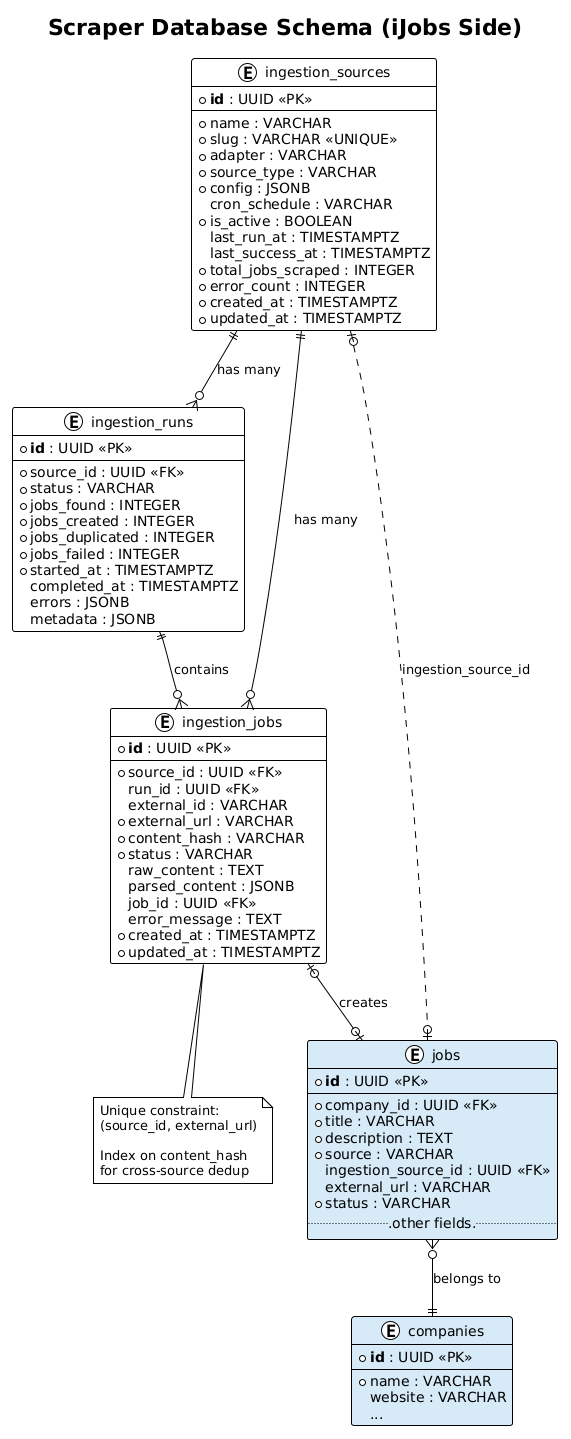

The diagram above was rendered by PlantUML. Its source (embedded in the PNG):
@startuml
!theme plain
skinparam backgroundColor white
skinparam defaultFontName Arial

title Scraper Database Schema (iJobs Side)

entity "ingestion_sources" as sources {
  * **id** : UUID <<PK>>
  --
  * name : VARCHAR
  * slug : VARCHAR <<UNIQUE>>
  * adapter : VARCHAR
  * source_type : VARCHAR
  * config : JSONB
  cron_schedule : VARCHAR
  * is_active : BOOLEAN
  last_run_at : TIMESTAMPTZ
  last_success_at : TIMESTAMPTZ
  * total_jobs_scraped : INTEGER
  * error_count : INTEGER
  * created_at : TIMESTAMPTZ
  * updated_at : TIMESTAMPTZ
}

entity "ingestion_runs" as runs {
  * **id** : UUID <<PK>>
  --
  * source_id : UUID <<FK>>
  * status : VARCHAR
  * jobs_found : INTEGER
  * jobs_created : INTEGER
  * jobs_duplicated : INTEGER
  * jobs_failed : INTEGER
  * started_at : TIMESTAMPTZ
  completed_at : TIMESTAMPTZ
  errors : JSONB
  metadata : JSONB
}

entity "ingestion_jobs" as ijobs {
  * **id** : UUID <<PK>>
  --
  * source_id : UUID <<FK>>
  run_id : UUID <<FK>>
  external_id : VARCHAR
  * external_url : VARCHAR
  * content_hash : VARCHAR
  * status : VARCHAR
  raw_content : TEXT
  parsed_content : JSONB
  job_id : UUID <<FK>>
  error_message : TEXT
  * created_at : TIMESTAMPTZ
  * updated_at : TIMESTAMPTZ
}

entity "jobs" as jobs #D6EAF8 {
  * **id** : UUID <<PK>>
  --
  * company_id : UUID <<FK>>
  * title : VARCHAR
  * description : TEXT
  * source : VARCHAR
  ingestion_source_id : UUID <<FK>>
  external_url : VARCHAR
  * status : VARCHAR
  ...other fields...
}

entity "companies" as companies #D6EAF8 {
  * **id** : UUID <<PK>>
  --
  * name : VARCHAR
  website : VARCHAR
  ...
}

sources ||--o{ runs : "has many"
sources ||--o{ ijobs : "has many"
runs ||--o{ ijobs : "contains"
ijobs |o--o| jobs : "creates"
jobs }o--|| companies : "belongs to"
sources |o..o| jobs : "ingestion_source_id"

note bottom of ijobs
  Unique constraint:
  (source_id, external_url)

  Index on content_hash
  for cross-source dedup
end note
@enduml